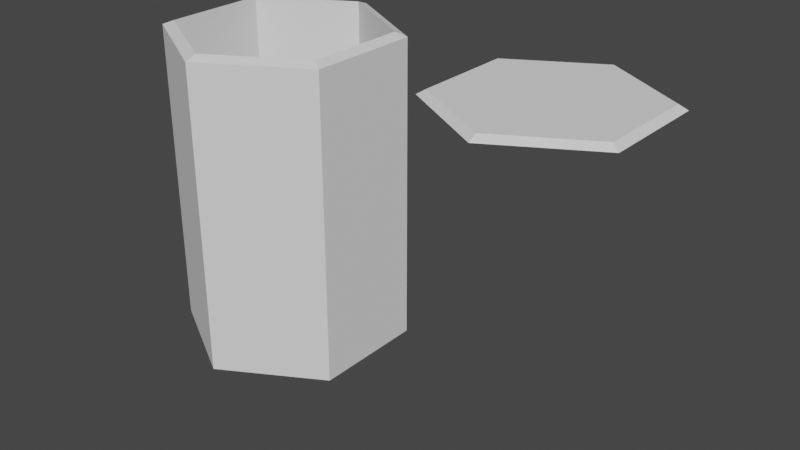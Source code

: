 # Source: hex_base.blend  (saved by Blender 2.80.75; exported with 4.5.12 LTS)
import bpy
from mathutils import Matrix  # noqa: F401  (used for matrix-valued properties, if any)

bpy.ops.wm.read_factory_settings(use_empty=True)
scene = bpy.context.scene
scene.name = 'Scene'

# ---- collections
col_collection = bpy.data.collections.new('Collection'); scene.collection.children.link(col_collection)

# ---- world
world_world = bpy.data.worlds.new('World'); scene.world = world_world
world_world.use_nodes = True; world_world.node_tree.nodes.clear()
_N = world_world.node_tree.nodes; _L = world_world.node_tree.links
n0 = _N.new('ShaderNodeOutputWorld'); n0.name = 'World Output'; n0.location = (300, 300)
n1 = _N.new('ShaderNodeBackground'); n1.name = 'Background'; n1.location = (10, 300)
n1.inputs[0].default_value = (0.05088, 0.05088, 0.05088, 1.0)
_L.new(n1.outputs[0], n0.inputs[0])
n0.is_active_output = True
world_world.color = (0.05088, 0.05088, 0.05088)
world_world.use_sun_shadow = False
world_world.sun_shadow_jitter_overblur = 0.0

# ---- meshes
me_cylinder = bpy.data.meshes.new('Cylinder')
me_cylinder.from_pydata([(0.0, 1.0, 2.98e-08), (0.0, 0.9, 0.0378), (0.866, 0.5, 2.98e-08), (0.7794, 0.45, 0.0378), (0.866, -0.5, 2.98e-08), (0.7794, -0.45, 0.0378), (-1.192e-07, -1.0, 2.98e-08), (-1.192e-07, -0.9, 0.0378), (-0.866, -0.5, 2.98e-08), (-0.7794, -0.45, 0.0378), (-0.866, 0.5, 2.98e-08), (-0.7794, 0.45, 0.0378), (0.7794, 0.45, -2.715), (-2.277e-08, 0.9, -2.715), (0.7794, -0.45, -2.715), (-1.42e-07, -0.9, -2.715), (-0.7794, -0.45, -2.715), (-0.7794, 0.45, -2.715), (4.385e-08, 1.0, -2.695), (0.866, 0.5, -2.695), (0.866, -0.5, -2.695), (-7.536e-08, -1.0, -2.695), (-0.866, -0.5, -2.695), (-0.866, 0.5, -2.695)], [], [(0, 1, 3, 2), (2, 3, 5, 4), (4, 5, 7, 6), (6, 7, 9, 8), (7, 5, 14, 15), (8, 9, 11, 10), (10, 11, 1, 0), (12, 13, 17, 16, 15, 14), (1, 11, 17, 13), (9, 7, 15, 16), (5, 3, 12, 14), (11, 9, 16, 17), (3, 1, 13, 12), (0, 2, 19, 18), (4, 6, 21, 20), (10, 0, 18, 23), (6, 8, 22, 21), (2, 4, 20, 19), (8, 10, 23, 22)])
_uv = me_cylinder.uv_layers.new(name='UVMap')
_uv.uv.foreach_set('vector', [1.0, 0.5, 1.0, 1.0, 0.8333, 1.0, 0.8333, 0.5, 0.8333, 0.5, 0.8333, 1.0, 0.6667, 1.0, 0.6667, 0.5, 0.6667, 0.5, 0.6667, 1.0, 0.5, 1.0, 0.5, 0.5, 0.5, 0.5, 0.5, 1.0, 0.3333, 1.0, 0.3333, 0.5, 0.5, 1.0, 0.6667, 1.0, 0.6667, 1.0, 0.5, 1.0, 0.3333, 0.5, 0.3333, 1.0, 0.1667, 1.0, 0.1667, 0.5, 0.1667, 0.5, 0.1667, 1.0, -8.941e-08, 1.0, -8.941e-08, 0.5, 0.4578, 0.37, 0.25, 0.49, 0.04215, 0.37, 0.04215, 0.13, 0.25, 0.01, 0.4578, 0.13, -8.941e-08, 1.0, 0.1667, 1.0, 0.1667, 1.0, -8.941e-08, 1.0, 0.3333, 1.0, 0.5, 1.0, 0.5, 1.0, 0.3333, 1.0, 0.6667, 1.0, 0.8333, 1.0, 0.8333, 1.0, 0.6667, 1.0, 0.1667, 1.0, 0.3333, 1.0, 0.3333, 1.0, 0.1667, 1.0, 0.8333, 1.0, 1.0, 1.0, 1.0, 1.0, 0.8333, 1.0, 1.0, 0.5, 0.8333, 0.5, 0.8333, 0.5, 1.0, 0.5, 0.6667, 0.5, 0.5, 0.5, 0.5, 0.5, 0.6667, 0.5, 0.1667, 0.5, -8.941e-08, 0.5, -8.941e-08, 0.5, 0.1667, 0.5, 0.5, 0.5, 0.3333, 0.5, 0.3333, 0.5, 0.5, 0.5, 0.8333, 0.5, 0.6667, 0.5, 0.6667, 0.5, 0.8333, 0.5, 0.3333, 0.5, 0.1667, 0.5, 0.1667, 0.5, 0.3333, 0.5])
me_cylinder.use_remesh_preserve_volume = False
me_cylinder.use_remesh_preserve_attributes = False
me_cylinder.use_mirror_vertex_groups = False
me_cylinder.update()
me_cylinder_001 = bpy.data.meshes.new('Cylinder.001')
me_cylinder_001.from_pydata([(0.0, 0.9, 0.0378), (0.7794, 0.45, 0.0378), (0.7794, -0.45, 0.0378), (-1.192e-07, -0.9, 0.0378), (-0.7794, -0.45, 0.0378), (-0.7794, 0.45, 0.0378), (0.7178, 0.4144, 0.0793), (-2.097e-08, 0.8289, 0.0793), (0.7178, -0.4144, 0.0793), (-1.308e-07, -0.8289, 0.0793), (-0.7178, -0.4144, 0.0793), (-0.7178, 0.4144, 0.0793)], [], [(3, 2, 8, 9), (6, 7, 11, 10, 9, 8), (0, 5, 11, 7), (4, 3, 9, 10), (2, 1, 6, 8), (5, 4, 10, 11), (1, 0, 7, 6)])
_uv = me_cylinder_001.uv_layers.new(name='UVMap')
_uv.uv.foreach_set('vector', [0.5, 1.0, 0.6667, 1.0, 0.6667, 1.0, 0.5, 1.0, 0.4578, 0.37, 0.25, 0.49, 0.04215, 0.37, 0.04215, 0.13, 0.25, 0.01, 0.4578, 0.13, -8.941e-08, 1.0, 0.1667, 1.0, 0.1667, 1.0, -8.941e-08, 1.0, 0.3333, 1.0, 0.5, 1.0, 0.5, 1.0, 0.3333, 1.0, 0.6667, 1.0, 0.8333, 1.0, 0.8333, 1.0, 0.6667, 1.0, 0.1667, 1.0, 0.3333, 1.0, 0.3333, 1.0, 0.1667, 1.0, 0.8333, 1.0, 1.0, 1.0, 1.0, 1.0, 0.8333, 1.0])
me_cylinder_001.use_remesh_preserve_volume = False
me_cylinder_001.use_remesh_preserve_attributes = False
me_cylinder_001.use_mirror_vertex_groups = False
me_cylinder_001.update()

# ---- objects
ob_cylinder = bpy.data.objects.new('Cylinder', me_cylinder)
ob_cylinder_001 = bpy.data.objects.new('Cylinder.001', me_cylinder_001)

# ---- transforms, parenting, visibility, modifiers, constraints
ob_cylinder.location = (0.0, 0.0, 0.0)
ob_cylinder.lineart.crease_threshold = 0.0
ob_cylinder_001.location = (2.499, 0.0, -0.03464)
ob_cylinder_001.lineart.crease_threshold = 0.0

# ---- collection membership
col_collection.objects.link(ob_cylinder)
col_collection.objects.link(ob_cylinder_001)

# ---- scene / render settings (as saved in the file)
scene.frame_start = 1; scene.frame_end = 250; scene.frame_set(6)
scene.render.engine = 'BLENDER_EEVEE_NEXT'
scene.cycles.use_denoising = False
scene.cycles.samples = 128
scene.cycles.sampling_pattern = 'TABULATED_SOBOL'
scene.cycles.use_adaptive_sampling = False
scene.cycles.use_light_tree = False
scene.view_settings.view_transform = 'Filmic'
bpy.context.view_layer.update()

# ---- added for rendering (the .blend has no active camera and no usable light): camera, sun
cam_auto = bpy.data.cameras.new('AutoCamera')
cam_auto.lens = 50.0
cam_auto.sensor_width = 36.0
cam_auto.clip_end = 1000.0
ob_auto_camera = bpy.data.objects.new('AutoCamera', cam_auto)
scene.collection.objects.link(ob_auto_camera)
ob_auto_camera.location = (6.171, -5.95768, 2.63659)
ob_auto_camera.rotation_euler = (1.09748, -7.21219e-08, 0.694738)
scene.camera = ob_auto_camera
light_auto_sun = bpy.data.lights.new('AutoSun', 'SUN')
light_auto_sun.energy = 3.0
light_auto_sun.angle = 0.0523599
ob_auto_sun = bpy.data.objects.new('AutoSun', light_auto_sun)
scene.collection.objects.link(ob_auto_sun)
ob_auto_sun.rotation_euler = (0.872665, 0.174533, 0.523599)
bpy.context.view_layer.update()
